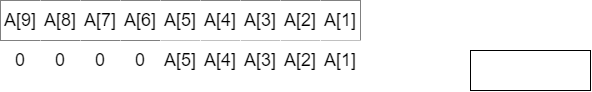

The diagram above was exported from draw.io. Its source (the exported page's mxGraphModel, read from the mxfile embedded in the PNG):
<mxGraphModel dx="757" dy="368" grid="1" gridSize="10" guides="1" tooltips="1" connect="1" arrows="1" fold="1" page="1" pageScale="1" pageWidth="827" pageHeight="1169" math="0" shadow="0">
  <root>
    <mxCell id="0" />
    <mxCell id="1" parent="0" />
    <mxCell id="9D_FszshwKx0G-HYDeu2-1" value="" style="rounded=0;whiteSpace=wrap;html=1;" vertex="1" parent="1">
      <mxGeometry x="40" y="120" width="360" height="40" as="geometry" />
    </mxCell>
    <mxCell id="9D_FszshwKx0G-HYDeu2-3" value="&lt;font style=&quot;font-size: 18px;&quot;&gt;A[9]&lt;/font&gt;" style="rounded=0;whiteSpace=wrap;html=1;strokeColor=none;" vertex="1" parent="1">
      <mxGeometry x="40" y="120" width="40" height="40" as="geometry" />
    </mxCell>
    <mxCell id="9D_FszshwKx0G-HYDeu2-4" value="&lt;font style=&quot;font-size: 18px;&quot;&gt;A[8]&lt;/font&gt;" style="rounded=0;whiteSpace=wrap;html=1;strokeColor=none;" vertex="1" parent="1">
      <mxGeometry x="80" y="120" width="40" height="40" as="geometry" />
    </mxCell>
    <mxCell id="9D_FszshwKx0G-HYDeu2-5" value="&lt;font style=&quot;font-size: 18px;&quot;&gt;A[7]&lt;/font&gt;" style="rounded=0;whiteSpace=wrap;html=1;strokeColor=none;" vertex="1" parent="1">
      <mxGeometry x="120" y="120" width="40" height="40" as="geometry" />
    </mxCell>
    <mxCell id="9D_FszshwKx0G-HYDeu2-6" value="&lt;font style=&quot;font-size: 18px;&quot;&gt;A[6]&lt;/font&gt;" style="rounded=0;whiteSpace=wrap;html=1;strokeColor=none;" vertex="1" parent="1">
      <mxGeometry x="160" y="120" width="40" height="40" as="geometry" />
    </mxCell>
    <mxCell id="9D_FszshwKx0G-HYDeu2-7" value="&lt;font style=&quot;font-size: 18px;&quot;&gt;A[5]&lt;/font&gt;" style="rounded=0;whiteSpace=wrap;html=1;strokeColor=none;" vertex="1" parent="1">
      <mxGeometry x="200" y="120" width="40" height="40" as="geometry" />
    </mxCell>
    <mxCell id="9D_FszshwKx0G-HYDeu2-8" value="&lt;font style=&quot;font-size: 18px;&quot;&gt;A[4]&lt;/font&gt;" style="rounded=0;whiteSpace=wrap;html=1;strokeColor=none;" vertex="1" parent="1">
      <mxGeometry x="240" y="120" width="40" height="40" as="geometry" />
    </mxCell>
    <mxCell id="9D_FszshwKx0G-HYDeu2-9" value="&lt;font style=&quot;font-size: 18px;&quot;&gt;A[3]&lt;/font&gt;" style="rounded=0;whiteSpace=wrap;html=1;strokeColor=none;" vertex="1" parent="1">
      <mxGeometry x="280" y="120" width="40" height="40" as="geometry" />
    </mxCell>
    <mxCell id="9D_FszshwKx0G-HYDeu2-10" value="&lt;font style=&quot;font-size: 18px;&quot;&gt;A[2]&lt;/font&gt;" style="rounded=0;whiteSpace=wrap;html=1;strokeColor=none;" vertex="1" parent="1">
      <mxGeometry x="320" y="120" width="40" height="40" as="geometry" />
    </mxCell>
    <mxCell id="9D_FszshwKx0G-HYDeu2-11" value="&lt;font style=&quot;font-size: 18px;&quot;&gt;A[1]&lt;/font&gt;" style="rounded=0;whiteSpace=wrap;html=1;strokeColor=none;" vertex="1" parent="1">
      <mxGeometry x="360" y="120" width="40" height="40" as="geometry" />
    </mxCell>
    <mxCell id="9D_FszshwKx0G-HYDeu2-12" value="" style="rounded=0;whiteSpace=wrap;html=1;align=left;" vertex="1" parent="1">
      <mxGeometry x="510" y="170" width="120" height="40" as="geometry" />
    </mxCell>
    <mxCell id="9D_FszshwKx0G-HYDeu2-14" value="&lt;font style=&quot;font-size: 18px;&quot;&gt;0&lt;/font&gt;" style="rounded=0;whiteSpace=wrap;html=1;strokeColor=none;" vertex="1" parent="1">
      <mxGeometry x="50" y="170" width="20" height="20" as="geometry" />
    </mxCell>
    <mxCell id="9D_FszshwKx0G-HYDeu2-15" value="&lt;font style=&quot;font-size: 18px;&quot;&gt;0&lt;/font&gt;" style="rounded=0;whiteSpace=wrap;html=1;strokeColor=none;" vertex="1" parent="1">
      <mxGeometry x="90" y="170" width="20" height="20" as="geometry" />
    </mxCell>
    <mxCell id="9D_FszshwKx0G-HYDeu2-16" value="&lt;font style=&quot;font-size: 18px;&quot;&gt;0&lt;/font&gt;" style="rounded=0;whiteSpace=wrap;html=1;strokeColor=none;" vertex="1" parent="1">
      <mxGeometry x="130" y="170" width="20" height="20" as="geometry" />
    </mxCell>
    <mxCell id="9D_FszshwKx0G-HYDeu2-17" value="&lt;font style=&quot;font-size: 18px;&quot;&gt;0&lt;/font&gt;" style="rounded=0;whiteSpace=wrap;html=1;strokeColor=none;" vertex="1" parent="1">
      <mxGeometry x="170" y="170" width="20" height="20" as="geometry" />
    </mxCell>
    <mxCell id="9D_FszshwKx0G-HYDeu2-18" value="&lt;font style=&quot;font-size: 18px;&quot;&gt;A[5]&lt;/font&gt;" style="rounded=0;whiteSpace=wrap;html=1;strokeColor=none;" vertex="1" parent="1">
      <mxGeometry x="200" y="160" width="40" height="40" as="geometry" />
    </mxCell>
    <mxCell id="9D_FszshwKx0G-HYDeu2-19" value="&lt;font style=&quot;font-size: 18px;&quot;&gt;A[4]&lt;/font&gt;" style="rounded=0;whiteSpace=wrap;html=1;strokeColor=none;" vertex="1" parent="1">
      <mxGeometry x="240" y="160" width="40" height="40" as="geometry" />
    </mxCell>
    <mxCell id="9D_FszshwKx0G-HYDeu2-20" value="&lt;font style=&quot;font-size: 18px;&quot;&gt;A[3]&lt;/font&gt;" style="rounded=0;whiteSpace=wrap;html=1;strokeColor=none;" vertex="1" parent="1">
      <mxGeometry x="280" y="160" width="40" height="40" as="geometry" />
    </mxCell>
    <mxCell id="9D_FszshwKx0G-HYDeu2-21" value="&lt;font style=&quot;font-size: 18px;&quot;&gt;A[2]&lt;/font&gt;" style="rounded=0;whiteSpace=wrap;html=1;strokeColor=none;" vertex="1" parent="1">
      <mxGeometry x="320" y="160" width="40" height="40" as="geometry" />
    </mxCell>
    <mxCell id="9D_FszshwKx0G-HYDeu2-22" value="&lt;font style=&quot;font-size: 18px;&quot;&gt;A[1]&lt;/font&gt;" style="rounded=0;whiteSpace=wrap;html=1;strokeColor=none;" vertex="1" parent="1">
      <mxGeometry x="360" y="160" width="40" height="40" as="geometry" />
    </mxCell>
  </root>
</mxGraphModel>